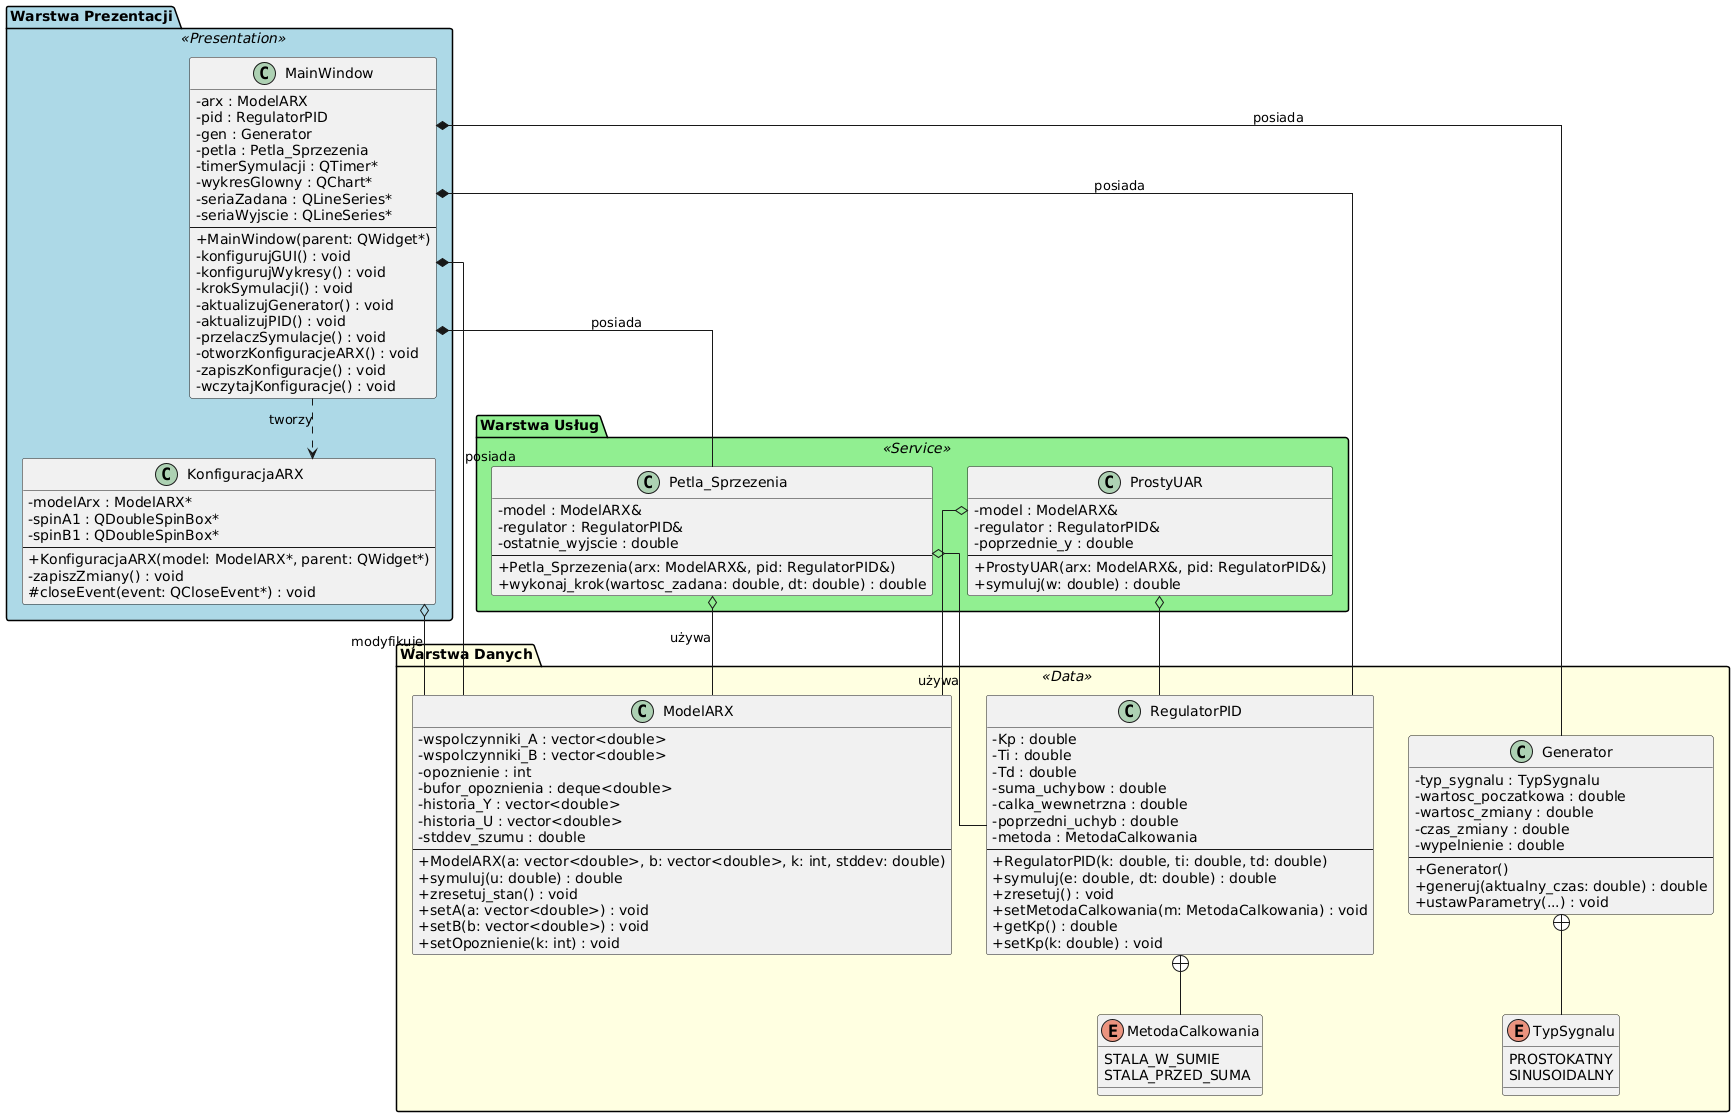

The diagram above was rendered by PlantUML. Its source (embedded in the PNG):
@startuml
skinparam classAttributeIconSize 0
skinparam linetype ortho

' --- STYLING ---
skinparam package {
    BackgroundColor<<Presentation>> LightBlue
    BackgroundColor<<Service>> LightGreen
    BackgroundColor<<Data>> LightYellow
}

' --- WARSTWA PREZENTACJI ---
package "Warstwa Prezentacji" <<Presentation>> {

    class MainWindow {
        - arx : ModelARX
        - pid : RegulatorPID
        - gen : Generator
        - petla : Petla_Sprzezenia
        - timerSymulacji : QTimer*
        - wykresGlowny : QChart*
        - seriaZadana : QLineSeries*
        - seriaWyjscie : QLineSeries*
        --
        + MainWindow(parent: QWidget*)
        - konfigurujGUI() : void
        - konfigurujWykresy() : void
        - krokSymulacji() : void
        - aktualizujGenerator() : void
        - aktualizujPID() : void
        - przelaczSymulacje() : void
        - otworzKonfiguracjeARX() : void
        - zapiszKonfiguracje() : void
        - wczytajKonfiguracje() : void
    }

    class KonfiguracjaARX {
        - modelArx : ModelARX*
        - spinA1 : QDoubleSpinBox*
        - spinB1 : QDoubleSpinBox*
        --
        + KonfiguracjaARX(model: ModelARX*, parent: QWidget*)
        - zapiszZmiany() : void
        # closeEvent(event: QCloseEvent*) : void
    }
}

' --- WARSTWA USŁUG (LOGIKA PĘTLI) ---
package "Warstwa Usług" <<Service>> {

    class Petla_Sprzezenia {
        - model : ModelARX&
        - regulator : RegulatorPID&
        - ostatnie_wyjscie : double
        --
        + Petla_Sprzezenia(arx: ModelARX&, pid: RegulatorPID&)
        + wykonaj_krok(wartosc_zadana: double, dt: double) : double
    }

    class ProstyUAR {
        - model : ModelARX&
        - regulator : RegulatorPID&
        - poprzednie_y : double
        --
        + ProstyUAR(arx: ModelARX&, pid: RegulatorPID&)
        + symuluj(w: double) : double
    }
}

' --- WARSTWA DANYCH / MODELI ---
package "Warstwa Danych" <<Data>> {

    class RegulatorPID {
        - Kp : double
        - Ti : double
        - Td : double
        - suma_uchybow : double
        - calka_wewnetrzna : double
        - poprzedni_uchyb : double
        - metoda : MetodaCalkowania
        --
        + RegulatorPID(k: double, ti: double, td: double)
        + symuluj(e: double, dt: double) : double
        + zresetuj() : void
        + setMetodaCalkowania(m: MetodaCalkowania) : void
        + getKp() : double
        + setKp(k: double) : void
    }

    enum MetodaCalkowania {
        STALA_W_SUMIE
        STALA_PRZED_SUMA
    }

    class ModelARX {
        - wspolczynniki_A : vector<double>
        - wspolczynniki_B : vector<double>
        - opoznienie : int
        - bufor_opoznienia : deque<double>
        - historia_Y : vector<double>
        - historia_U : vector<double>
        - stddev_szumu : double
        --
        + ModelARX(a: vector<double>, b: vector<double>, k: int, stddev: double)
        + symuluj(u: double) : double
        + zresetuj_stan() : void
        + setA(a: vector<double>) : void
        + setB(b: vector<double>) : void
        + setOpoznienie(k: int) : void
    }

    class Generator {
        - typ_sygnalu : TypSygnalu
        - wartosc_poczatkowa : double
        - wartosc_zmiany : double
        - czas_zmiany : double
        - wypelnienie : double
        --
        + Generator()
        + generuj(aktualny_czas: double) : double
        + ustawParametry(...) : void
    }

    enum TypSygnalu {
        PROSTOKATNY
        SINUSOIDALNY
    }
}

' --- RELACJE ---

' Relacje wewnątrz warstwy danych
RegulatorPID +-- MetodaCalkowania
Generator +-- TypSygnalu

' Relacje między warstwami
MainWindow *-- ModelARX : posiada
MainWindow *-- RegulatorPID : posiada
MainWindow *-- Generator : posiada
MainWindow *-- Petla_Sprzezenia : posiada
MainWindow ..> KonfiguracjaARX : tworzy

' KonfiguracjaARX edytuje ModelARX
KonfiguracjaARX o-- ModelARX : modyfikuje

' Petla_Sprzezenia używa referencji do obiektów
Petla_Sprzezenia o-- ModelARX : używa
Petla_Sprzezenia o-- RegulatorPID : używa

' ProstyUAR (alternatywna implementacja)
ProstyUAR o-- ModelARX
ProstyUAR o-- RegulatorPID
@enduml